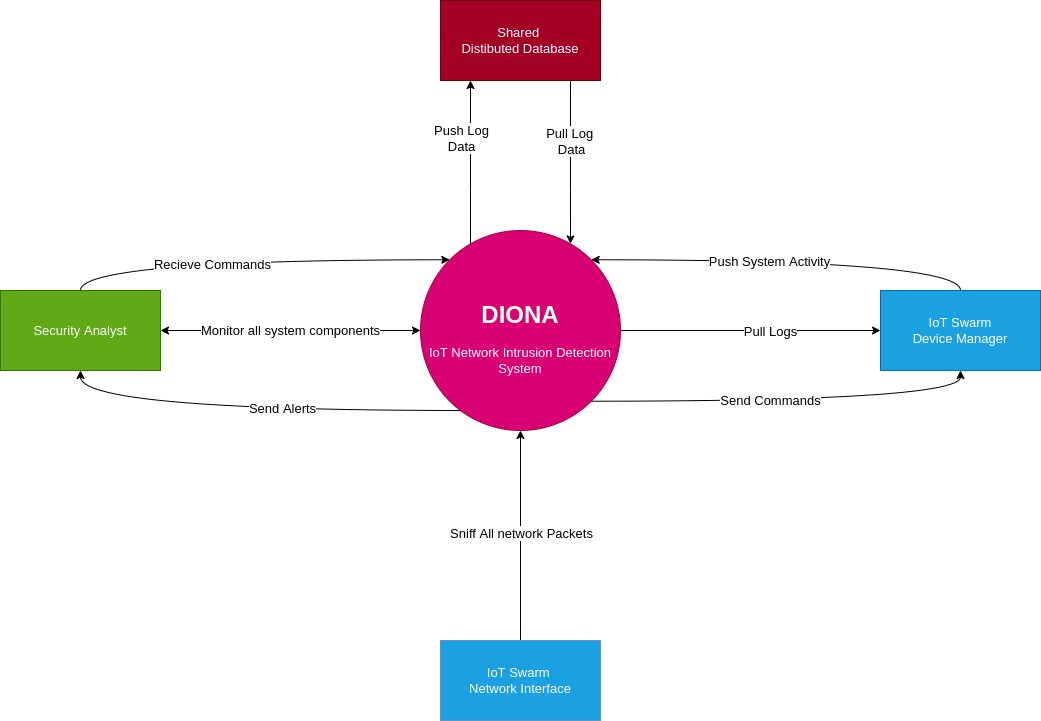

The diagram above was exported from draw.io. Its source (the exported page's mxGraphModel, read from the mxfile embedded in the PNG):
<mxGraphModel dx="1422" dy="905" grid="1" gridSize="10" guides="1" tooltips="1" connect="1" arrows="1" fold="1" page="1" pageScale="1" pageWidth="1100" pageHeight="850" background="#ffffff" math="0" shadow="0">
  <root>
    <mxCell id="0" />
    <mxCell id="1" parent="0" />
    <mxCell id="wA60JkkTXiMl_yHr4Ies-14" style="edgeStyle=orthogonalEdgeStyle;curved=1;rounded=0;orthogonalLoop=1;jettySize=auto;html=1;startArrow=none;startFill=0;endArrow=classic;endFill=1;entryX=0.5;entryY=1;entryDx=0;entryDy=0;" edge="1" parent="1" target="wA60JkkTXiMl_yHr4Ies-4">
      <mxGeometry relative="1" as="geometry">
        <mxPoint x="500" y="430" as="sourcePoint" />
      </mxGeometry>
    </mxCell>
    <mxCell id="wA60JkkTXiMl_yHr4Ies-15" value="&lt;font style=&quot;font-size: 13px;&quot;&gt;Send Alerts&lt;/font&gt;" style="edgeLabel;html=1;align=center;verticalAlign=middle;resizable=0;points=[];" vertex="1" connectable="0" parent="wA60JkkTXiMl_yHr4Ies-14">
      <mxGeometry x="-0.119" y="-11" relative="1" as="geometry">
        <mxPoint y="8" as="offset" />
      </mxGeometry>
    </mxCell>
    <mxCell id="4bbpijPdIARb9siFJC_K-1" value="&lt;h1&gt;&lt;b&gt;DIONA&lt;/b&gt;&lt;/h1&gt;&lt;div style=&quot;font-size: 13px;&quot;&gt;IoT Network Intrusion Detection System&lt;br&gt;&lt;/div&gt;" style="ellipse;whiteSpace=wrap;html=1;aspect=fixed;fillColor=#d80073;strokeColor=#A50040;fontColor=#ffffff;" parent="1" vertex="1">
      <mxGeometry x="450" y="250" width="200" height="200" as="geometry" />
    </mxCell>
    <mxCell id="4bbpijPdIARb9siFJC_K-3" value="Shared &lt;br&gt;Distibuted Database" style="rounded=0;whiteSpace=wrap;html=1;fontSize=13;fillColor=#a20025;strokeColor=#6F0000;fontColor=#ffffff;" parent="1" vertex="1">
      <mxGeometry x="470" y="20" width="160" height="80" as="geometry" />
    </mxCell>
    <mxCell id="4bbpijPdIARb9siFJC_K-9" value="" style="endArrow=classic;html=1;rounded=0;fontSize=13;edgeStyle=orthogonalEdgeStyle;curved=1;" parent="1" target="4bbpijPdIARb9siFJC_K-1" edge="1" source="4bbpijPdIARb9siFJC_K-3">
      <mxGeometry width="50" height="50" relative="1" as="geometry">
        <mxPoint x="569" y="110" as="sourcePoint" />
        <mxPoint x="570" y="250" as="targetPoint" />
        <Array as="points">
          <mxPoint x="600" y="210" />
          <mxPoint x="600" y="210" />
        </Array>
      </mxGeometry>
    </mxCell>
    <mxCell id="4bbpijPdIARb9siFJC_K-14" value="" style="endArrow=none;html=1;rounded=0;fontSize=13;endFill=0;startArrow=classic;startFill=1;" parent="1" source="4bbpijPdIARb9siFJC_K-20" target="4bbpijPdIARb9siFJC_K-1" edge="1">
      <mxGeometry width="50" height="50" relative="1" as="geometry">
        <mxPoint x="870" y="340" as="sourcePoint" />
        <mxPoint x="680" y="330" as="targetPoint" />
      </mxGeometry>
    </mxCell>
    <mxCell id="4bbpijPdIARb9siFJC_K-15" value="&lt;div&gt;Pull Logs&lt;br&gt;&lt;/div&gt;" style="edgeLabel;html=1;align=center;verticalAlign=middle;resizable=0;points=[];fontSize=13;" parent="4bbpijPdIARb9siFJC_K-14" vertex="1" connectable="0">
      <mxGeometry x="-0.7622" relative="1" as="geometry">
        <mxPoint x="-80" as="offset" />
      </mxGeometry>
    </mxCell>
    <mxCell id="wA60JkkTXiMl_yHr4Ies-12" style="rounded=0;orthogonalLoop=1;jettySize=auto;html=1;startArrow=none;startFill=0;endArrow=classic;endFill=1;" edge="1" parent="1" source="4bbpijPdIARb9siFJC_K-16" target="4bbpijPdIARb9siFJC_K-1">
      <mxGeometry relative="1" as="geometry" />
    </mxCell>
    <mxCell id="wA60JkkTXiMl_yHr4Ies-18" value="&lt;font style=&quot;font-size: 13px;&quot;&gt;Sniff All network Packets&lt;/font&gt;" style="edgeLabel;html=1;align=center;verticalAlign=middle;resizable=0;points=[];" vertex="1" connectable="0" parent="wA60JkkTXiMl_yHr4Ies-12">
      <mxGeometry x="0.2533" y="3" relative="1" as="geometry">
        <mxPoint x="3" y="24" as="offset" />
      </mxGeometry>
    </mxCell>
    <mxCell id="4bbpijPdIARb9siFJC_K-16" value="&lt;font color=&quot;#fffafa&quot;&gt;IoT Swarm &lt;br&gt;Network Interface&lt;br&gt;&lt;/font&gt;" style="rounded=0;whiteSpace=wrap;html=1;fontSize=13;fillColor=#1BA1E2;strokeColor=#6c8ebf;" parent="1" vertex="1">
      <mxGeometry x="470" y="660" width="160" height="80" as="geometry" />
    </mxCell>
    <mxCell id="4bbpijPdIARb9siFJC_K-20" value="&lt;div&gt;IoT Swarm&lt;/div&gt;&lt;div&gt;Device Manager&lt;br&gt;&lt;/div&gt;" style="rounded=0;whiteSpace=wrap;html=1;fontSize=13;fillColor=#1ba1e2;strokeColor=#006EAF;fontColor=#ffffff;" parent="1" vertex="1">
      <mxGeometry x="910" y="310" width="160" height="80" as="geometry" />
    </mxCell>
    <mxCell id="4bbpijPdIARb9siFJC_K-21" value="" style="endArrow=classic;html=1;rounded=0;fontSize=13;edgeStyle=orthogonalEdgeStyle;curved=1;entryX=0.5;entryY=1;entryDx=0;entryDy=0;exitX=1;exitY=1;exitDx=0;exitDy=0;" parent="1" target="4bbpijPdIARb9siFJC_K-20" edge="1" source="4bbpijPdIARb9siFJC_K-1">
      <mxGeometry width="50" height="50" relative="1" as="geometry">
        <mxPoint x="680" y="460" as="sourcePoint" />
        <mxPoint x="880" y="360" as="targetPoint" />
      </mxGeometry>
    </mxCell>
    <mxCell id="4bbpijPdIARb9siFJC_K-22" value="&lt;div&gt;Send Commands&lt;/div&gt;" style="edgeLabel;html=1;align=center;verticalAlign=middle;resizable=0;points=[];fontSize=13;" parent="4bbpijPdIARb9siFJC_K-21" vertex="1" connectable="0">
      <mxGeometry x="-0.8333" y="-1" relative="1" as="geometry">
        <mxPoint x="146" y="-2" as="offset" />
      </mxGeometry>
    </mxCell>
    <mxCell id="4bbpijPdIARb9siFJC_K-23" value="" style="endArrow=classic;html=1;rounded=0;fontSize=13;edgeStyle=orthogonalEdgeStyle;curved=1;exitX=0.5;exitY=0;exitDx=0;exitDy=0;entryX=1;entryY=0;entryDx=0;entryDy=0;" parent="1" source="4bbpijPdIARb9siFJC_K-20" target="4bbpijPdIARb9siFJC_K-1" edge="1">
      <mxGeometry width="50" height="50" relative="1" as="geometry">
        <mxPoint x="880" y="380" as="sourcePoint" />
        <mxPoint x="570" y="340" as="targetPoint" />
        <Array as="points">
          <mxPoint x="990" y="279" />
        </Array>
      </mxGeometry>
    </mxCell>
    <mxCell id="4bbpijPdIARb9siFJC_K-24" value="&lt;div&gt;Push System Activity&lt;/div&gt;" style="edgeLabel;html=1;align=center;verticalAlign=middle;resizable=0;points=[];fontSize=13;" parent="4bbpijPdIARb9siFJC_K-23" vertex="1" connectable="0">
      <mxGeometry x="-0.7" y="-2" relative="1" as="geometry">
        <mxPoint x="-162" y="3" as="offset" />
      </mxGeometry>
    </mxCell>
    <mxCell id="wA60JkkTXiMl_yHr4Ies-13" style="edgeStyle=orthogonalEdgeStyle;curved=1;rounded=0;orthogonalLoop=1;jettySize=auto;html=1;startArrow=none;startFill=0;endArrow=classic;endFill=1;exitX=0.5;exitY=0;exitDx=0;exitDy=0;entryX=0;entryY=0;entryDx=0;entryDy=0;" edge="1" parent="1" source="wA60JkkTXiMl_yHr4Ies-4" target="4bbpijPdIARb9siFJC_K-1">
      <mxGeometry relative="1" as="geometry" />
    </mxCell>
    <mxCell id="wA60JkkTXiMl_yHr4Ies-16" value="&lt;font style=&quot;font-size: 13px;&quot;&gt;Recieve Commands&lt;/font&gt;" style="edgeLabel;html=1;align=center;verticalAlign=middle;resizable=0;points=[];" vertex="1" connectable="0" parent="wA60JkkTXiMl_yHr4Ies-13">
      <mxGeometry x="-0.1895" y="-4" relative="1" as="geometry">
        <mxPoint as="offset" />
      </mxGeometry>
    </mxCell>
    <mxCell id="wA60JkkTXiMl_yHr4Ies-24" value="&lt;font style=&quot;font-size: 13px;&quot;&gt;Monitor all system components&lt;/font&gt;" style="edgeStyle=none;rounded=0;orthogonalLoop=1;jettySize=auto;html=1;startArrow=classic;startFill=1;endArrow=classic;endFill=1;elbow=vertical;" edge="1" parent="1" source="wA60JkkTXiMl_yHr4Ies-4" target="4bbpijPdIARb9siFJC_K-1">
      <mxGeometry relative="1" as="geometry" />
    </mxCell>
    <mxCell id="wA60JkkTXiMl_yHr4Ies-4" value="Security Analyst" style="rounded=0;whiteSpace=wrap;html=1;fontSize=13;fillColor=#60a917;strokeColor=#2D7600;fontColor=#ffffff;" vertex="1" parent="1">
      <mxGeometry x="30" y="310" width="160" height="80" as="geometry" />
    </mxCell>
    <mxCell id="wA60JkkTXiMl_yHr4Ies-21" value="" style="endArrow=none;html=1;rounded=0;fontSize=13;edgeStyle=orthogonalEdgeStyle;curved=1;startArrow=classic;startFill=1;endFill=0;" edge="1" parent="1">
      <mxGeometry width="50" height="50" relative="1" as="geometry">
        <mxPoint x="500" y="100" as="sourcePoint" />
        <mxPoint x="500" y="263.3974596215562" as="targetPoint" />
        <Array as="points">
          <mxPoint x="500" y="210" />
          <mxPoint x="500" y="210" />
        </Array>
      </mxGeometry>
    </mxCell>
    <mxCell id="wA60JkkTXiMl_yHr4Ies-22" value="&lt;div&gt;Pull Log &lt;br&gt;&lt;/div&gt;&lt;div&gt;Data&lt;/div&gt;" style="edgeLabel;html=1;align=center;verticalAlign=middle;resizable=0;points=[];fontSize=13;" vertex="1" connectable="0" parent="wA60JkkTXiMl_yHr4Ies-21">
      <mxGeometry x="-0.7622" relative="1" as="geometry">
        <mxPoint x="100" y="41" as="offset" />
      </mxGeometry>
    </mxCell>
    <mxCell id="wA60JkkTXiMl_yHr4Ies-23" value="&lt;div style=&quot;font-size: 13px;&quot;&gt;Push Log&lt;br&gt;&lt;/div&gt;&lt;div style=&quot;font-size: 13px;&quot;&gt;Data&lt;/div&gt;" style="edgeLabel;html=1;align=center;verticalAlign=middle;resizable=0;points=[];" vertex="1" connectable="0" parent="wA60JkkTXiMl_yHr4Ies-21">
      <mxGeometry x="-0.3023" y="4" relative="1" as="geometry">
        <mxPoint x="-14" as="offset" />
      </mxGeometry>
    </mxCell>
  </root>
</mxGraphModel>